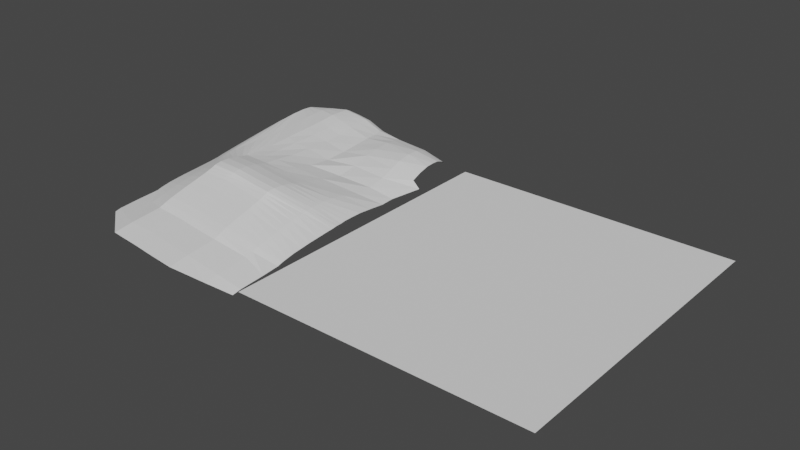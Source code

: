 # Source: ground.blend  (saved by Blender 2.80.75; exported with 4.5.12 LTS)
import bpy
from mathutils import Matrix  # noqa: F401  (used for matrix-valued properties, if any)

bpy.ops.wm.read_factory_settings(use_empty=True)
scene = bpy.context.scene
scene.name = 'Scene'

# ---- collections
col_collection = bpy.data.collections.new('Collection'); scene.collection.children.link(col_collection)

# ---- world
world_world = bpy.data.worlds.new('World'); scene.world = world_world
world_world.use_nodes = True; world_world.node_tree.nodes.clear()
_N = world_world.node_tree.nodes; _L = world_world.node_tree.links
n0 = _N.new('ShaderNodeOutputWorld'); n0.name = 'World Output'; n0.location = (300, 300)
n1 = _N.new('ShaderNodeBackground'); n1.name = 'Background'; n1.location = (10, 300)
n1.inputs[0].default_value = (0.05088, 0.05088, 0.05088, 1.0)
_L.new(n1.outputs[0], n0.inputs[0])
n0.is_active_output = True
world_world.color = (0.05088, 0.05088, 0.05088)
world_world.use_sun_shadow = False
world_world.sun_shadow_jitter_overblur = 0.0

# ---- meshes
me_cylinder = bpy.data.meshes.new('Cylinder')
me_cylinder.from_pydata([(2.882, 2.628, -1.732), (2.363, 2.38, 5.026), (4.013, 2.385, -1.895), (3.495, 2.136, 4.988), (5.296, 2.008, -2.096), (5.344, 1.616, 4.943), (8.362, 1.839, -2.321), (9.236, 0.7231, 4.827), (12.87, 1.942, -2.546), (13.02, 1.237, 4.545), (16.53, 2.084, -2.745), (16.0, 1.396, 4.315), (18.59, 1.946, -2.887), (18.06, 0.9334, 3.899), (19.25, 1.543, -2.941), (18.71, 0.4633, 3.665), (6.515, 1.04, -5.816), (5.001, 0.8628, -5.73), (2.946, 0.7376, -5.654), (1.146, 0.6496, -5.588), (-0.349, 0.5368, -5.533), (-1.405, 0.3839, -5.491), (-3.947, 0.1987, -5.461), (-6.125, -0.0101, -5.443), (18.1, 1.311, -6.394), (17.9, 1.536, -6.378), (17.34, 1.723, -6.336), (16.37, 1.825, -6.273), (14.94, 1.814, -6.192), (13.06, 1.693, -6.102), (10.85, 1.492, -6.006), (8.555, 1.259, -5.909), (3.188, 0.4644, 10.5), (2.475, 0.5088, 10.6), (1.244, 0.484, 10.69), (-0.6246, 0.3932, 10.77), (-2.349, 0.2437, 10.82), (-3.63, 0.04496, 10.87), (-5.58, -0.1918, 10.9), (-8.579, -0.4546, 10.91), (17.26, 0.4529, 9.708), (16.97, 0.7819, 9.731), (16.14, 1.102, 9.793), (14.66, 1.163, 9.886), (12.57, 0.6732, 10.06), (9.75, 0.007182, 10.13), (6.871, 0.2232, 10.26), (4.508, 0.4334, 10.38), (-9.098, 0.5851, -1.531), (-9.65, 0.3283, 5.484), (-4.715, 1.032, -1.531), (-5.24, 0.7767, 5.391), (-3.461, 1.461, -1.531), (-3.936, 1.208, 5.303), (-1.896, 1.857, -1.531), (-2.322, 1.606, 5.211), (-0.413, 2.204, -1.531), (-0.8398, 1.954, 5.14), (0.656, 2.488, -1.531), (0.1699, 2.24, 5.085), (1.245, 2.675, -1.551), (0.7179, 2.427, 5.059), (1.95, 2.725, -1.617), (1.429, 2.477, 5.057), (2.593, 2.727, 0.7578), (3.721, 2.49, 0.6188), (5.053, 2.103, 0.4372), (8.253, 1.67, 0.2196), (12.8, 1.379, -0.0292), (16.31, 1.55, -0.2599), (18.61, 1.57, -0.5278), (19.34, 1.208, -0.6281), (-9.265, 0.4822, 0.9862), (-4.828, 0.9538, 0.9633), (-3.464, 1.407, 0.9395), (-1.803, 1.825, 0.9144), (-0.3089, 2.191, 0.8957), (0.6385, 2.492, 0.8806), (1.081, 2.713, 0.8743), (1.706, 2.801, 0.8407), (3.447, 2.507, -1.813), (2.929, 2.258, 5.007), (2.478, 2.554, 2.704), (3.867, 2.438, -0.7127), (4.652, 2.197, -1.996), (4.196, 1.923, 4.945), (5.163, 2.055, -0.9156), (6.477, 1.924, -2.209), (7.103, 1.212, 4.85), (7.969, 1.809, -1.145), (10.55, 1.901, -2.433), (11.24, 0.9196, 4.708), (12.57, 1.724, -1.379), (14.82, 1.992, -2.646), (14.3, 1.387, 4.44), (16.42, 1.871, -1.586), (17.68, 2.017, -2.816), (17.15, 1.169, 4.195), (18.6, 1.796, -1.735), (18.99, 1.746, -2.914), (18.45, 0.6883, 3.777), (19.29, 1.41, -1.792), (3.597, 1.882, -3.717), (-3.953, 0.6152, -3.496), (2.931, 1.769, -3.641), (-2.519, 0.9225, -3.511), (7.495, 1.15, -5.863), (5.697, 0.9512, -5.773), (4.132, 0.8002, -5.692), (2.057, 0.6936, -5.621), (0.3749, 0.5932, -5.561), (-0.9116, 0.4604, -5.512), (-1.778, 0.2913, -5.476), (-5.58, 0.09432, -5.452), (18.01, 1.423, -6.386), (17.65, 1.629, -6.357), (16.89, 1.774, -6.304), (15.7, 1.819, -6.232), (14.04, 1.753, -6.147), (11.98, 1.593, -6.054), (9.693, 1.376, -5.957), (-9.115, -0.06313, 8.672), (3.165, 1.43, 8.178), (-2.433, 0.9247, 8.515), (17.98, 0.5542, 7.196), (4.8, 1.261, 8.02), (7.825, 0.5664, 7.982), (-0.8355, 1.174, 8.457), (0.6378, 1.362, 8.405), (11.17, 0.7482, 7.884), (13.63, 1.411, 7.672), (1.596, 1.468, 8.36), (2.309, 1.471, 8.299), (-5.062, 0.2925, 8.623), (-3.847, 0.6265, 8.573), (16.13, 1.466, 7.518), (17.53, 1.0, 7.31), (3.709, 0.4695, 10.44), (2.831, 0.4866, 10.55), (2.03, 0.4964, 10.65), (0.3567, 0.4386, 10.73), (-1.501, 0.3184, 10.8), (-3.026, 0.1443, 10.85), (-4.064, -0.0734, 10.88), (-7.799, -0.3232, 10.91), (17.14, 0.6139, 9.72), (16.6, 0.9441, 9.762), (15.46, 1.17, 9.839), (13.64, 0.9634, 9.943), (12.21, 0.2828, 10.98), (8.453, 0.01026, 10.19), (5.594, 0.3799, 10.32), (-9.181, 0.5337, -0.3818), (-7.419, 0.8084, -1.531), (-7.886, 0.5525, 5.441), (-4.772, 0.9927, -0.3819), (-4.147, 1.246, -1.531), (-4.652, 0.9924, 5.356), (-3.465, 1.434, -0.382), (-2.69, 1.659, -1.531), (-3.139, 1.407, 5.259), (-1.852, 1.841, -0.382), (-1.123, 2.03, -1.531), (-1.549, 1.78, 5.184), (-0.3599, 2.198, -0.3821), (0.1891, 2.346, -1.531), (-0.2599, 2.097, 5.114), (0.6554, 2.49, -0.3822), (1.004, 2.582, -1.541), (0.4741, 2.334, 5.083), (1.163, 2.694, -0.3932), (1.598, 2.7, -1.584), (1.073, 2.452, 5.067), (1.828, 2.763, -0.4464), (2.416, 2.677, -1.675), (1.896, 2.428, 5.051), (11.7, 1.827, -4.257), (14.84, 1.937, -4.409), (0.24, 1.427, -3.559), (1.733, 1.613, -3.592), (5.607, 1.939, -3.95), (8.265, 1.851, -4.099), (18.26, 1.757, -4.633), (18.67, 1.435, -4.667), (-1.249, 1.197, -3.532), (4.373, 1.944, -3.821), (17.04, 1.95, -4.541), (-7.611, 0.2875, -3.487), (2.737, 2.678, -0.5533), (3.608, 2.313, 2.612), (5.152, 1.903, 2.486), (8.405, 1.263, 2.295), (12.8, 0.9781, 2.044), (16.16, 1.115, 1.822), (18.33, 1.034, 1.42), (19.02, 0.7314, 1.213), (-9.458, 0.4053, 3.078), (-5.038, 0.8652, 3.024), (-3.706, 1.308, 2.959), (-2.073, 1.715, 2.902), (-0.5803, 2.073, 2.848), (0.4049, 2.366, 2.814), (0.8996, 2.57, 2.791), (1.567, 2.639, 2.762), (2.15, 2.764, 0.7994), (1.394, 2.757, 0.8575), (0.8688, 2.603, 0.8794), (0.2535, 2.342, 0.8887), (-1.011, 2.008, 0.9071), (-2.639, 1.616, 0.9279), (-4.207, 1.18, 0.9537), (-7.393, 0.718, 0.9763), (19.05, 1.396, -0.583), (17.6, 1.554, -0.3722), (14.62, 1.413, -0.133), (10.5, 1.502, 0.0973), (6.3, 1.948, 0.3203), (4.378, 2.296, 0.5292), (3.157, 2.608, 0.6961), (3.302, 2.558, -0.633), (4.515, 2.246, -0.8141), (6.205, 1.945, -1.03), (10.17, 1.772, -1.262), (14.61, 1.757, -1.482), (17.64, 1.833, -1.661), (19.02, 1.607, -1.764), (-7.408, 0.7632, -0.3818), (-4.178, 1.213, -0.3819), (-2.667, 1.638, -0.382), (-1.068, 2.019, -0.3821), (0.2253, 2.344, -0.3821), (0.9366, 2.592, -0.3877), (1.496, 2.729, -0.4198), (2.283, 2.72, -0.4998), (17.72, 1.854, -4.587), (-0.5103, 1.312, -3.546), (4.84, 1.941, -3.885), (9.935, 1.839, -4.178), (2.435, 1.691, -3.617), (-6.597, 0.4514, -3.492), (16.03, 1.944, -4.475), (3.985, 1.913, -3.769), (-1.913, 1.06, -3.522), (18.51, 1.596, -4.65), (6.795, 1.895, -4.025), (1.016, 1.52, -3.576), (2.023, 2.596, 2.741), (1.234, 2.605, 2.781), (-3.005, 0.7689, -3.504), (0.6714, 2.468, 2.803), (-0.007504, 2.22, 2.837), (-1.287, 1.894, 2.877), (-2.899, 1.512, 2.937), (-4.433, 1.086, 2.994), (-7.656, 0.6353, 3.056), (16.91, 1.232, 7.446), (-4.401, 0.4595, 8.603), (1.952, 1.469, 8.33), (12.51, 1.121, 7.786), (-0.05318, 1.268, 8.439), (6.206, 0.9807, 7.958), (17.8, 0.7674, 7.254), (-3.168, 0.7756, 8.545), (2.737, 1.451, 8.24), (14.98, 1.54, 7.564), (-7.92, 0.1147, 8.655), (1.238, 1.415, 8.383), (9.522, 0.4767, 7.953), (3.793, 1.385, 8.109), (-1.633, 1.049, 8.493), (3.274, 1.826, -3.679), (13.32, 1.882, -4.333), (18.75, 0.8902, 1.309), (17.38, 1.038, 1.691), (14.51, 1.053, 1.963), (10.61, 0.9894, 2.185), (6.625, 1.645, 2.395), (4.255, 2.125, 2.544), (3.043, 2.433, 2.662), (-8.968, 0.4003, 12.0), (-8.968, 0.4003, 36.51), (17.21, 0.4003, 12.0), (17.21, 0.4003, 36.51)], [], [(278, 81, 3, 189), (277, 85, 5, 190), (276, 88, 7, 191), (275, 91, 9, 192), (274, 94, 11, 193), (273, 97, 13, 194), (272, 100, 15, 195), (271, 177, 27, 117), (270, 102, 16, 107), (269, 123, 36, 141), (268, 122, 47, 151), (267, 126, 45, 149), (266, 128, 34, 139), (265, 121, 39, 144), (264, 130, 43, 147), (263, 132, 32, 137), (262, 134, 37, 142), (261, 136, 41, 145), (260, 125, 46, 150), (259, 127, 35, 140), (258, 129, 44, 148), (257, 131, 33, 138), (256, 133, 38, 143), (255, 135, 42, 146), (254, 154, 51, 197), (253, 157, 53, 198), (252, 160, 55, 199), (251, 163, 57, 200), (250, 166, 59, 201), (249, 169, 61, 202), (248, 105, 21, 112), (247, 172, 63, 203), (246, 175, 1, 82), (245, 179, 18, 109), (244, 181, 29, 119), (243, 183, 24, 114), (242, 184, 20, 111), (241, 185, 31, 106), (240, 186, 26, 116), (239, 103, 22, 113), (238, 104, 17, 108), (237, 176, 28, 118), (236, 180, 30, 120), (235, 178, 19, 110), (234, 182, 25, 115), (233, 204, 64, 188), (232, 205, 79, 173), (231, 206, 78, 170), (230, 207, 77, 167), (229, 208, 76, 164), (228, 209, 75, 161), (227, 210, 74, 158), (226, 211, 73, 155), (225, 212, 71, 101), (224, 213, 70, 98), (223, 214, 69, 95), (222, 215, 68, 92), (221, 216, 67, 89), (220, 217, 66, 86), (219, 218, 65, 83), (80, 219, 83, 2), (0, 188, 219, 80), (188, 64, 218, 219), (84, 220, 86, 4), (2, 83, 220, 84), (83, 65, 217, 220), (87, 221, 89, 6), (4, 86, 221, 87), (86, 66, 216, 221), (90, 222, 92, 8), (6, 89, 222, 90), (89, 67, 215, 222), (93, 223, 95, 10), (8, 92, 223, 93), (92, 68, 214, 223), (96, 224, 98, 12), (10, 95, 224, 96), (95, 69, 213, 224), (99, 225, 101, 14), (12, 98, 225, 99), (98, 70, 212, 225), (153, 226, 155, 50), (48, 152, 226, 153), (152, 72, 211, 226), (156, 227, 158, 52), (50, 155, 227, 156), (155, 73, 210, 227), (159, 228, 161, 54), (52, 158, 228, 159), (158, 74, 209, 228), (162, 229, 164, 56), (54, 161, 229, 162), (161, 75, 208, 229), (165, 230, 167, 58), (56, 164, 230, 165), (164, 76, 207, 230), (168, 231, 170, 60), (58, 167, 231, 168), (167, 77, 206, 231), (171, 232, 173, 62), (60, 170, 232, 171), (170, 78, 205, 232), (174, 233, 188, 0), (62, 173, 233, 174), (173, 79, 204, 233), (186, 234, 115, 26), (10, 96, 234, 186), (96, 12, 182, 234), (184, 235, 110, 20), (54, 162, 235, 184), (162, 56, 178, 235), (185, 236, 120, 31), (0, 80, 236, 185), (80, 2, 180, 236), (181, 237, 118, 29), (4, 87, 237, 181), (87, 6, 176, 237), (179, 238, 108, 18), (58, 168, 238, 179), (168, 60, 104, 238), (187, 239, 113, 23), (48, 153, 239, 187), (153, 50, 103, 239), (177, 240, 116, 27), (8, 93, 240, 177), (93, 10, 186, 240), (102, 241, 106, 16), (62, 174, 241, 102), (174, 0, 185, 241), (105, 242, 111, 21), (52, 159, 242, 105), (159, 54, 184, 242), (182, 243, 114, 25), (12, 99, 243, 182), (99, 14, 183, 243), (180, 244, 119, 30), (2, 84, 244, 180), (84, 4, 181, 244), (178, 245, 109, 19), (56, 165, 245, 178), (165, 58, 179, 245), (204, 246, 82, 64), (79, 203, 246, 204), (203, 63, 175, 246), (205, 247, 203, 79), (78, 202, 247, 205), (202, 61, 172, 247), (103, 248, 112, 22), (50, 156, 248, 103), (156, 52, 105, 248), (206, 249, 202, 78), (77, 201, 249, 206), (201, 59, 169, 249), (207, 250, 201, 77), (76, 200, 250, 207), (200, 57, 166, 250), (208, 251, 200, 76), (75, 199, 251, 208), (199, 55, 163, 251), (209, 252, 199, 75), (74, 198, 252, 209), (198, 53, 160, 252), (210, 253, 198, 74), (73, 197, 253, 210), (197, 51, 157, 253), (211, 254, 197, 73), (72, 196, 254, 211), (196, 49, 154, 254), (136, 255, 146, 41), (13, 97, 255, 136), (97, 11, 135, 255), (134, 256, 143, 37), (53, 157, 256, 134), (157, 51, 133, 256), (132, 257, 138, 32), (63, 172, 257, 132), (172, 61, 131, 257), (130, 258, 148, 43), (9, 91, 258, 130), (91, 7, 129, 258), (128, 259, 140, 34), (59, 166, 259, 128), (166, 57, 127, 259), (126, 260, 150, 45), (5, 85, 260, 126), (85, 3, 125, 260), (124, 261, 145, 40), (15, 100, 261, 124), (100, 13, 136, 261), (123, 262, 142, 36), (55, 160, 262, 123), (160, 53, 134, 262), (122, 263, 137, 47), (1, 175, 263, 122), (175, 63, 132, 263), (135, 264, 147, 42), (11, 94, 264, 135), (94, 9, 130, 264), (133, 265, 144, 38), (51, 154, 265, 133), (154, 49, 121, 265), (131, 266, 139, 33), (61, 169, 266, 131), (169, 59, 128, 266), (129, 267, 149, 44), (7, 88, 267, 129), (88, 5, 126, 267), (125, 268, 151, 46), (3, 81, 268, 125), (81, 1, 122, 268), (127, 269, 141, 35), (57, 163, 269, 127), (163, 55, 123, 269), (104, 270, 107, 17), (60, 171, 270, 104), (171, 62, 102, 270), (176, 271, 117, 28), (6, 90, 271, 176), (90, 8, 177, 271), (212, 272, 195, 71), (70, 194, 272, 212), (194, 13, 100, 272), (213, 273, 194, 70), (69, 193, 273, 213), (193, 11, 97, 273), (214, 274, 193, 69), (68, 192, 274, 214), (192, 9, 94, 274), (215, 275, 192, 68), (67, 191, 275, 215), (191, 7, 91, 275), (216, 276, 191, 67), (66, 190, 276, 216), (190, 5, 88, 276), (217, 277, 190, 66), (65, 189, 277, 217), (189, 3, 85, 277), (218, 278, 189, 65), (64, 82, 278, 218), (82, 1, 81, 278), (279, 280, 282, 281)])
_uv = me_cylinder.uv_layers.new(name='UVMap')
_uv.uv.foreach_set('vector', [0.9844, 0.875, 0.9844, 1.0, 0.9688, 1.0, 0.9688, 0.875, 0.9531, 0.875, 0.9531, 1.0, 0.9375, 1.0, 0.9375, 0.875, 0.9219, 0.875, 0.9219, 1.0, 0.9062, 1.0, 0.9062, 0.875, 0.8906, 0.875, 0.8906, 1.0, 0.875, 1.0, 0.875, 0.875, 0.8594, 0.875, 0.8594, 1.0, 0.8438, 1.0, 0.8438, 0.875, 0.8281, 0.875, 0.8281, 1.0, 0.8125, 1.0, 0.8125, 0.875, 0.7969, 0.875, 0.7969, 1.0, 0.7812, 1.0, 0.7812, 0.875, 0.8906, 0.5, 0.875, 0.5, 0.875, 0.5, 0.8906, 0.5, 0.04688, 0.5, 0.03125, 0.5, 0.03125, 0.5, 0.04688, 0.5, 0.1406, 1.0, 0.1562, 1.0, 0.1562, 1.0, 0.1406, 1.0, 0.9844, 1.0, 1.0, 1.0, 1.0, 1.0, 0.9844, 1.0, 0.9219, 1.0, 0.9375, 1.0, 0.9375, 1.0, 0.9219, 1.0, 0.07812, 1.0, 0.09375, 1.0, 0.09375, 1.0, 0.07812, 1.0, 0.2344, 1.0, 0.25, 1.0, 0.25, 1.0, 0.2344, 1.0, 0.8594, 1.0, 0.875, 1.0, 0.875, 1.0, 0.8594, 1.0, 0.01562, 1.0, 0.03125, 1.0, 0.03125, 1.0, 0.01562, 1.0, 0.1719, 1.0, 0.1875, 1.0, 0.1875, 1.0, 0.1719, 1.0, 0.7969, 1.0, 0.8125, 1.0, 0.8125, 1.0, 0.7969, 1.0, 0.9531, 1.0, 0.9688, 1.0, 0.9688, 1.0, 0.9531, 1.0, 0.1094, 1.0, 0.125, 1.0, 0.125, 1.0, 0.1094, 1.0, 0.8906, 1.0, 0.9062, 1.0, 0.9062, 1.0, 0.8906, 1.0, 0.04688, 1.0, 0.0625, 1.0, 0.0625, 1.0, 0.04688, 1.0, 0.2031, 1.0, 0.2188, 1.0, 0.2188, 1.0, 0.2031, 1.0, 0.8281, 1.0, 0.8438, 1.0, 0.8438, 1.0, 0.8281, 1.0, 0.2344, 0.875, 0.2344, 1.0, 0.2188, 1.0, 0.2188, 0.875, 0.2031, 0.875, 0.2031, 1.0, 0.1875, 1.0, 0.1875, 0.875, 0.1719, 0.875, 0.1719, 1.0, 0.1562, 1.0, 0.1562, 0.875, 0.1406, 0.875, 0.1406, 1.0, 0.125, 1.0, 0.125, 0.875, 0.1094, 0.875, 0.1094, 1.0, 0.09375, 1.0, 0.09375, 0.875, 0.07812, 0.875, 0.07812, 1.0, 0.0625, 1.0, 0.0625, 0.875, 0.2031, 0.5, 0.1875, 0.5, 0.1875, 0.5, 0.2031, 0.5, 0.04688, 0.875, 0.04688, 1.0, 0.03125, 1.0, 0.03125, 0.875, 0.01562, 0.875, 0.01562, 1.0, 0.0, 1.0, 0.0, 0.875, 0.1094, 0.5, 0.09375, 0.5, 0.09375, 0.5, 0.1094, 0.5, 0.9531, 0.5, 0.9375, 0.5, 0.9375, 0.5, 0.9531, 0.5, 0.7969, 0.5, 0.7812, 0.5, 0.7812, 0.5, 0.7969, 0.5, 0.1719, 0.5, 0.1562, 0.5, 0.1562, 0.5, 0.1719, 0.5, 0.01562, 0.5, 0.0, 0.5, 0.0, 0.5, 0.01562, 0.5, 0.8594, 0.5, 0.8438, 0.5, 0.8438, 0.5, 0.8594, 0.5, 0.2344, 0.5, 0.2188, 0.5, 0.2188, 0.5, 0.2344, 0.5, 0.07812, 0.5, 0.0625, 0.5, 0.0625, 0.5, 0.07812, 0.5, 0.9219, 0.5, 0.9062, 0.5, 0.9062, 0.5, 0.9219, 0.5, 0.9844, 0.5, 0.9688, 0.5, 0.9688, 0.5, 0.9844, 0.5, 0.1406, 0.5, 0.125, 0.5, 0.125, 0.5, 0.1406, 0.5, 0.8281, 0.5, 0.8125, 0.5, 0.8125, 0.5, 0.8281, 0.5, 0.01562, 0.625, 0.01562, 0.75, 0.0, 0.75, 0.0, 0.625, 0.04688, 0.625, 0.04688, 0.75, 0.03125, 0.75, 0.03125, 0.625, 0.07812, 0.625, 0.07812, 0.75, 0.0625, 0.75, 0.0625, 0.625, 0.1094, 0.625, 0.1094, 0.75, 0.09375, 0.75, 0.09375, 0.625, 0.1406, 0.625, 0.1406, 0.75, 0.125, 0.75, 0.125, 0.625, 0.1719, 0.625, 0.1719, 0.75, 0.1562, 0.75, 0.1562, 0.625, 0.2031, 0.625, 0.2031, 0.75, 0.1875, 0.75, 0.1875, 0.625, 0.2344, 0.625, 0.2344, 0.75, 0.2188, 0.75, 0.2188, 0.625, 0.7969, 0.625, 0.7969, 0.75, 0.7812, 0.75, 0.7812, 0.625, 0.8281, 0.625, 0.8281, 0.75, 0.8125, 0.75, 0.8125, 0.625, 0.8594, 0.625, 0.8594, 0.75, 0.8438, 0.75, 0.8438, 0.625, 0.8906, 0.625, 0.8906, 0.75, 0.875, 0.75, 0.875, 0.625, 0.9219, 0.625, 0.9219, 0.75, 0.9062, 0.75, 0.9062, 0.625, 0.9531, 0.625, 0.9531, 0.75, 0.9375, 0.75, 0.9375, 0.625, 0.9844, 0.625, 0.9844, 0.75, 0.9688, 0.75, 0.9688, 0.625, 0.9844, 0.5, 0.9844, 0.625, 0.9688, 0.625, 0.9688, 0.5, 1.0, 0.5, 1.0, 0.625, 0.9844, 0.625, 0.9844, 0.5, 1.0, 0.625, 1.0, 0.75, 0.9844, 0.75, 0.9844, 0.625, 0.9531, 0.5, 0.9531, 0.625, 0.9375, 0.625, 0.9375, 0.5, 0.9688, 0.5, 0.9688, 0.625, 0.9531, 0.625, 0.9531, 0.5, 0.9688, 0.625, 0.9688, 0.75, 0.9531, 0.75, 0.9531, 0.625, 0.9219, 0.5, 0.9219, 0.625, 0.9062, 0.625, 0.9062, 0.5, 0.9375, 0.5, 0.9375, 0.625, 0.9219, 0.625, 0.9219, 0.5, 0.9375, 0.625, 0.9375, 0.75, 0.9219, 0.75, 0.9219, 0.625, 0.8906, 0.5, 0.8906, 0.625, 0.875, 0.625, 0.875, 0.5, 0.9062, 0.5, 0.9062, 0.625, 0.8906, 0.625, 0.8906, 0.5, 0.9062, 0.625, 0.9062, 0.75, 0.8906, 0.75, 0.8906, 0.625, 0.8594, 0.5, 0.8594, 0.625, 0.8438, 0.625, 0.8438, 0.5, 0.875, 0.5, 0.875, 0.625, 0.8594, 0.625, 0.8594, 0.5, 0.875, 0.625, 0.875, 0.75, 0.8594, 0.75, 0.8594, 0.625, 0.8281, 0.5, 0.8281, 0.625, 0.8125, 0.625, 0.8125, 0.5, 0.8438, 0.5, 0.8438, 0.625, 0.8281, 0.625, 0.8281, 0.5, 0.8438, 0.625, 0.8438, 0.75, 0.8281, 0.75, 0.8281, 0.625, 0.7969, 0.5, 0.7969, 0.625, 0.7812, 0.625, 0.7812, 0.5, 0.8125, 0.5, 0.8125, 0.625, 0.7969, 0.625, 0.7969, 0.5, 0.8125, 0.625, 0.8125, 0.75, 0.7969, 0.75, 0.7969, 0.625, 0.2344, 0.5, 0.2344, 0.625, 0.2188, 0.625, 0.2188, 0.5, 0.25, 0.5, 0.25, 0.625, 0.2344, 0.625, 0.2344, 0.5, 0.25, 0.625, 0.25, 0.75, 0.2344, 0.75, 0.2344, 0.625, 0.2031, 0.5, 0.2031, 0.625, 0.1875, 0.625, 0.1875, 0.5, 0.2188, 0.5, 0.2188, 0.625, 0.2031, 0.625, 0.2031, 0.5, 0.2188, 0.625, 0.2188, 0.75, 0.2031, 0.75, 0.2031, 0.625, 0.1719, 0.5, 0.1719, 0.625, 0.1562, 0.625, 0.1562, 0.5, 0.1875, 0.5, 0.1875, 0.625, 0.1719, 0.625, 0.1719, 0.5, 0.1875, 0.625, 0.1875, 0.75, 0.1719, 0.75, 0.1719, 0.625, 0.1406, 0.5, 0.1406, 0.625, 0.125, 0.625, 0.125, 0.5, 0.1562, 0.5, 0.1562, 0.625, 0.1406, 0.625, 0.1406, 0.5, 0.1562, 0.625, 0.1562, 0.75, 0.1406, 0.75, 0.1406, 0.625, 0.1094, 0.5, 0.1094, 0.625, 0.09375, 0.625, 0.09375, 0.5, 0.125, 0.5, 0.125, 0.625, 0.1094, 0.625, 0.1094, 0.5, 0.125, 0.625, 0.125, 0.75, 0.1094, 0.75, 0.1094, 0.625, 0.07812, 0.5, 0.07812, 0.625, 0.0625, 0.625, 0.0625, 0.5, 0.09375, 0.5, 0.09375, 0.625, 0.07812, 0.625, 0.07812, 0.5, 0.09375, 0.625, 0.09375, 0.75, 0.07812, 0.75, 0.07812, 0.625, 0.04688, 0.5, 0.04688, 0.625, 0.03125, 0.625, 0.03125, 0.5, 0.0625, 0.5, 0.0625, 0.625, 0.04688, 0.625, 0.04688, 0.5, 0.0625, 0.625, 0.0625, 0.75, 0.04688, 0.75, 0.04688, 0.625, 0.01562, 0.5, 0.01562, 0.625, 0.0, 0.625, 0.0, 0.5, 0.03125, 0.5, 0.03125, 0.625, 0.01562, 0.625, 0.01562, 0.5, 0.03125, 0.625, 0.03125, 0.75, 0.01562, 0.75, 0.01562, 0.625, 0.8438, 0.5, 0.8281, 0.5, 0.8281, 0.5, 0.8438, 0.5, 0.8438, 0.5, 0.8281, 0.5, 0.8281, 0.5, 0.8438, 0.5, 0.8281, 0.5, 0.8125, 0.5, 0.8125, 0.5, 0.8281, 0.5, 0.1562, 0.5, 0.1406, 0.5, 0.1406, 0.5, 0.1562, 0.5, 0.1562, 0.5, 0.1406, 0.5, 0.1406, 0.5, 0.1562, 0.5, 0.1406, 0.5, 0.125, 0.5, 0.125, 0.5, 0.1406, 0.5, 1.0, 0.5, 0.9844, 0.5, 0.9844, 0.5, 1.0, 0.5, 1.0, 0.5, 0.9844, 0.5, 0.9844, 0.5, 1.0, 0.5, 0.9844, 0.5, 0.9688, 0.5, 0.9688, 0.5, 0.9844, 0.5, 0.9375, 0.5, 0.9219, 0.5, 0.9219, 0.5, 0.9375, 0.5, 0.9375, 0.5, 0.9219, 0.5, 0.9219, 0.5, 0.9375, 0.5, 0.9219, 0.5, 0.9062, 0.5, 0.9062, 0.5, 0.9219, 0.5, 0.09375, 0.5, 0.07812, 0.5, 0.07812, 0.5, 0.09375, 0.5, 0.09375, 0.5, 0.07812, 0.5, 0.07812, 0.5, 0.09375, 0.5, 0.07812, 0.5, 0.0625, 0.5, 0.0625, 0.5, 0.07812, 0.5, 0.25, 0.5, 0.2344, 0.5, 0.2344, 0.5, 0.25, 0.5, 0.25, 0.5, 0.2344, 0.5, 0.2344, 0.5, 0.25, 0.5, 0.2344, 0.5, 0.2188, 0.5, 0.2188, 0.5, 0.2344, 0.5, 0.875, 0.5, 0.8594, 0.5, 0.8594, 0.5, 0.875, 0.5, 0.875, 0.5, 0.8594, 0.5, 0.8594, 0.5, 0.875, 0.5, 0.8594, 0.5, 0.8438, 0.5, 0.8438, 0.5, 0.8594, 0.5, 0.03125, 0.5, 0.01562, 0.5, 0.01562, 0.5, 0.03125, 0.5, 0.03125, 0.5, 0.01562, 0.5, 0.01562, 0.5, 0.03125, 0.5, 0.01562, 0.5, 0.0, 0.5, 0.0, 0.5, 0.01562, 0.5, 0.1875, 0.5, 0.1719, 0.5, 0.1719, 0.5, 0.1875, 0.5, 0.1875, 0.5, 0.1719, 0.5, 0.1719, 0.5, 0.1875, 0.5, 0.1719, 0.5, 0.1562, 0.5, 0.1562, 0.5, 0.1719, 0.5, 0.8125, 0.5, 0.7969, 0.5, 0.7969, 0.5, 0.8125, 0.5, 0.8125, 0.5, 0.7969, 0.5, 0.7969, 0.5, 0.8125, 0.5, 0.7969, 0.5, 0.7812, 0.5, 0.7812, 0.5, 0.7969, 0.5, 0.9688, 0.5, 0.9531, 0.5, 0.9531, 0.5, 0.9688, 0.5, 0.9688, 0.5, 0.9531, 0.5, 0.9531, 0.5, 0.9688, 0.5, 0.9531, 0.5, 0.9375, 0.5, 0.9375, 0.5, 0.9531, 0.5, 0.125, 0.5, 0.1094, 0.5, 0.1094, 0.5, 0.125, 0.5, 0.125, 0.5, 0.1094, 0.5, 0.1094, 0.5, 0.125, 0.5, 0.1094, 0.5, 0.09375, 0.5, 0.09375, 0.5, 0.1094, 0.5, 0.01562, 0.75, 0.01562, 0.875, 0.0, 0.875, 0.0, 0.75, 0.03125, 0.75, 0.03125, 0.875, 0.01562, 0.875, 0.01562, 0.75, 0.03125, 0.875, 0.03125, 1.0, 0.01562, 1.0, 0.01562, 0.875, 0.04688, 0.75, 0.04688, 0.875, 0.03125, 0.875, 0.03125, 0.75, 0.0625, 0.75, 0.0625, 0.875, 0.04688, 0.875, 0.04688, 0.75, 0.0625, 0.875, 0.0625, 1.0, 0.04688, 1.0, 0.04688, 0.875, 0.2188, 0.5, 0.2031, 0.5, 0.2031, 0.5, 0.2188, 0.5, 0.2188, 0.5, 0.2031, 0.5, 0.2031, 0.5, 0.2188, 0.5, 0.2031, 0.5, 0.1875, 0.5, 0.1875, 0.5, 0.2031, 0.5, 0.07812, 0.75, 0.07812, 0.875, 0.0625, 0.875, 0.0625, 0.75, 0.09375, 0.75, 0.09375, 0.875, 0.07812, 0.875, 0.07812, 0.75, 0.09375, 0.875, 0.09375, 1.0, 0.07812, 1.0, 0.07812, 0.875, 0.1094, 0.75, 0.1094, 0.875, 0.09375, 0.875, 0.09375, 0.75, 0.125, 0.75, 0.125, 0.875, 0.1094, 0.875, 0.1094, 0.75, 0.125, 0.875, 0.125, 1.0, 0.1094, 1.0, 0.1094, 0.875, 0.1406, 0.75, 0.1406, 0.875, 0.125, 0.875, 0.125, 0.75, 0.1562, 0.75, 0.1562, 0.875, 0.1406, 0.875, 0.1406, 0.75, 0.1562, 0.875, 0.1562, 1.0, 0.1406, 1.0, 0.1406, 0.875, 0.1719, 0.75, 0.1719, 0.875, 0.1562, 0.875, 0.1562, 0.75, 0.1875, 0.75, 0.1875, 0.875, 0.1719, 0.875, 0.1719, 0.75, 0.1875, 0.875, 0.1875, 1.0, 0.1719, 1.0, 0.1719, 0.875, 0.2031, 0.75, 0.2031, 0.875, 0.1875, 0.875, 0.1875, 0.75, 0.2188, 0.75, 0.2188, 0.875, 0.2031, 0.875, 0.2031, 0.75, 0.2188, 0.875, 0.2188, 1.0, 0.2031, 1.0, 0.2031, 0.875, 0.2344, 0.75, 0.2344, 0.875, 0.2188, 0.875, 0.2188, 0.75, 0.25, 0.75, 0.25, 0.875, 0.2344, 0.875, 0.2344, 0.75, 0.25, 0.875, 0.25, 1.0, 0.2344, 1.0, 0.2344, 0.875, 0.8125, 1.0, 0.8281, 1.0, 0.8281, 1.0, 0.8125, 1.0, 0.8125, 1.0, 0.8281, 1.0, 0.8281, 1.0, 0.8125, 1.0, 0.8281, 1.0, 0.8438, 1.0, 0.8438, 1.0, 0.8281, 1.0, 0.1875, 1.0, 0.2031, 1.0, 0.2031, 1.0, 0.1875, 1.0, 0.1875, 1.0, 0.2031, 1.0, 0.2031, 1.0, 0.1875, 1.0, 0.2031, 1.0, 0.2188, 1.0, 0.2188, 1.0, 0.2031, 1.0, 0.03125, 1.0, 0.04688, 1.0, 0.04688, 1.0, 0.03125, 1.0, 0.03125, 1.0, 0.04688, 1.0, 0.04688, 1.0, 0.03125, 1.0, 0.04688, 1.0, 0.0625, 1.0, 0.0625, 1.0, 0.04688, 1.0, 0.875, 1.0, 0.8906, 1.0, 0.8906, 1.0, 0.875, 1.0, 0.875, 1.0, 0.8906, 1.0, 0.8906, 1.0, 0.875, 1.0, 0.8906, 1.0, 0.9062, 1.0, 0.9062, 1.0, 0.8906, 1.0, 0.09375, 1.0, 0.1094, 1.0, 0.1094, 1.0, 0.09375, 1.0, 0.09375, 1.0, 0.1094, 1.0, 0.1094, 1.0, 0.09375, 1.0, 0.1094, 1.0, 0.125, 1.0, 0.125, 1.0, 0.1094, 1.0, 0.9375, 1.0, 0.9531, 1.0, 0.9531, 1.0, 0.9375, 1.0, 0.9375, 1.0, 0.9531, 1.0, 0.9531, 1.0, 0.9375, 1.0, 0.9531, 1.0, 0.9688, 1.0, 0.9688, 1.0, 0.9531, 1.0, 0.7812, 1.0, 0.7969, 1.0, 0.7969, 1.0, 0.7812, 1.0, 0.7812, 1.0, 0.7969, 1.0, 0.7969, 1.0, 0.7812, 1.0, 0.7969, 1.0, 0.8125, 1.0, 0.8125, 1.0, 0.7969, 1.0, 0.1562, 1.0, 0.1719, 1.0, 0.1719, 1.0, 0.1562, 1.0, 0.1562, 1.0, 0.1719, 1.0, 0.1719, 1.0, 0.1562, 1.0, 0.1719, 1.0, 0.1875, 1.0, 0.1875, 1.0, 0.1719, 1.0, 0.0, 1.0, 0.01562, 1.0, 0.01562, 1.0, 0.0, 1.0, 0.0, 1.0, 0.01562, 1.0, 0.01562, 1.0, 0.0, 1.0, 0.01562, 1.0, 0.03125, 1.0, 0.03125, 1.0, 0.01562, 1.0, 0.8438, 1.0, 0.8594, 1.0, 0.8594, 1.0, 0.8438, 1.0, 0.8438, 1.0, 0.8594, 1.0, 0.8594, 1.0, 0.8438, 1.0, 0.8594, 1.0, 0.875, 1.0, 0.875, 1.0, 0.8594, 1.0, 0.2188, 1.0, 0.2344, 1.0, 0.2344, 1.0, 0.2188, 1.0, 0.2188, 1.0, 0.2344, 1.0, 0.2344, 1.0, 0.2188, 1.0, 0.2344, 1.0, 0.25, 1.0, 0.25, 1.0, 0.2344, 1.0, 0.0625, 1.0, 0.07812, 1.0, 0.07812, 1.0, 0.0625, 1.0, 0.0625, 1.0, 0.07812, 1.0, 0.07812, 1.0, 0.0625, 1.0, 0.07812, 1.0, 0.09375, 1.0, 0.09375, 1.0, 0.07812, 1.0, 0.9062, 1.0, 0.9219, 1.0, 0.9219, 1.0, 0.9062, 1.0, 0.9062, 1.0, 0.9219, 1.0, 0.9219, 1.0, 0.9062, 1.0, 0.9219, 1.0, 0.9375, 1.0, 0.9375, 1.0, 0.9219, 1.0, 0.9688, 1.0, 0.9844, 1.0, 0.9844, 1.0, 0.9688, 1.0, 0.9688, 1.0, 0.9844, 1.0, 0.9844, 1.0, 0.9688, 1.0, 0.9844, 1.0, 1.0, 1.0, 1.0, 1.0, 0.9844, 1.0, 0.125, 1.0, 0.1406, 1.0, 0.1406, 1.0, 0.125, 1.0, 0.125, 1.0, 0.1406, 1.0, 0.1406, 1.0, 0.125, 1.0, 0.1406, 1.0, 0.1562, 1.0, 0.1562, 1.0, 0.1406, 1.0, 0.0625, 0.5, 0.04688, 0.5, 0.04688, 0.5, 0.0625, 0.5, 0.0625, 0.5, 0.04688, 0.5, 0.04688, 0.5, 0.0625, 0.5, 0.04688, 0.5, 0.03125, 0.5, 0.03125, 0.5, 0.04688, 0.5, 0.9062, 0.5, 0.8906, 0.5, 0.8906, 0.5, 0.9062, 0.5, 0.9062, 0.5, 0.8906, 0.5, 0.8906, 0.5, 0.9062, 0.5, 0.8906, 0.5, 0.875, 0.5, 0.875, 0.5, 0.8906, 0.5, 0.7969, 0.75, 0.7969, 0.875, 0.7812, 0.875, 0.7812, 0.75, 0.8125, 0.75, 0.8125, 0.875, 0.7969, 0.875, 0.7969, 0.75, 0.8125, 0.875, 0.8125, 1.0, 0.7969, 1.0, 0.7969, 0.875, 0.8281, 0.75, 0.8281, 0.875, 0.8125, 0.875, 0.8125, 0.75, 0.8438, 0.75, 0.8438, 0.875, 0.8281, 0.875, 0.8281, 0.75, 0.8438, 0.875, 0.8438, 1.0, 0.8281, 1.0, 0.8281, 0.875, 0.8594, 0.75, 0.8594, 0.875, 0.8438, 0.875, 0.8438, 0.75, 0.875, 0.75, 0.875, 0.875, 0.8594, 0.875, 0.8594, 0.75, 0.875, 0.875, 0.875, 1.0, 0.8594, 1.0, 0.8594, 0.875, 0.8906, 0.75, 0.8906, 0.875, 0.875, 0.875, 0.875, 0.75, 0.9062, 0.75, 0.9062, 0.875, 0.8906, 0.875, 0.8906, 0.75, 0.9062, 0.875, 0.9062, 1.0, 0.8906, 1.0, 0.8906, 0.875, 0.9219, 0.75, 0.9219, 0.875, 0.9062, 0.875, 0.9062, 0.75, 0.9375, 0.75, 0.9375, 0.875, 0.9219, 0.875, 0.9219, 0.75, 0.9375, 0.875, 0.9375, 1.0, 0.9219, 1.0, 0.9219, 0.875, 0.9531, 0.75, 0.9531, 0.875, 0.9375, 0.875, 0.9375, 0.75, 0.9688, 0.75, 0.9688, 0.875, 0.9531, 0.875, 0.9531, 0.75, 0.9688, 0.875, 0.9688, 1.0, 0.9531, 1.0, 0.9531, 0.875, 0.9844, 0.75, 0.9844, 0.875, 0.9688, 0.875, 0.9688, 0.75, 1.0, 0.75, 1.0, 0.875, 0.9844, 0.875, 0.9844, 0.75, 1.0, 0.875, 1.0, 1.0, 0.9844, 1.0, 0.9844, 0.875, 0.0, 0.0, 1.0, 0.0, 1.0, 1.0, 0.0, 1.0])
me_cylinder.use_remesh_preserve_volume = False
me_cylinder.use_remesh_preserve_attributes = False
me_cylinder.use_mirror_vertex_groups = False
me_cylinder.update()

# ---- objects
ob_cylinder = bpy.data.objects.new('Cylinder', me_cylinder)

# ---- transforms, parenting, visibility, modifiers, constraints
ob_cylinder.location = (8.63, 38.08, 0.3123)
ob_cylinder.rotation_euler = (1.571, -0.0, 1.571)
ob_cylinder.lineart.crease_threshold = 0.0

# ---- collection membership
col_collection.objects.link(ob_cylinder)

# ---- scene / render settings (as saved in the file)
scene.frame_start = 1; scene.frame_end = 250; scene.frame_set(1)
scene.render.engine = 'BLENDER_EEVEE_NEXT'
scene.cycles.use_denoising = False
scene.cycles.samples = 128
scene.cycles.sampling_pattern = 'TABULATED_SOBOL'
scene.cycles.use_adaptive_sampling = False
scene.cycles.use_light_tree = False
scene.view_settings.view_transform = 'Filmic'
bpy.context.view_layer.update()

# ---- added for rendering (the .blend has no active camera and no usable light): camera, sun
cam_auto = bpy.data.cameras.new('AutoCamera')
cam_auto.lens = 50.0
cam_auto.sensor_width = 36.0
cam_auto.clip_end = 1000.0
ob_auto_camera = bpy.data.objects.new('AutoCamera', cam_auto)
scene.collection.objects.link(ob_auto_camera)
ob_auto_camera.location = (71.6846, -14.6789, 39.8841)
ob_auto_camera.rotation_euler = (1.09748, -7.21219e-08, 0.694738)
scene.camera = ob_auto_camera
light_auto_sun = bpy.data.lights.new('AutoSun', 'SUN')
light_auto_sun.energy = 3.0
light_auto_sun.angle = 0.0523599
ob_auto_sun = bpy.data.objects.new('AutoSun', light_auto_sun)
scene.collection.objects.link(ob_auto_sun)
ob_auto_sun.rotation_euler = (0.872665, 0.174533, 0.523599)
bpy.context.view_layer.update()
